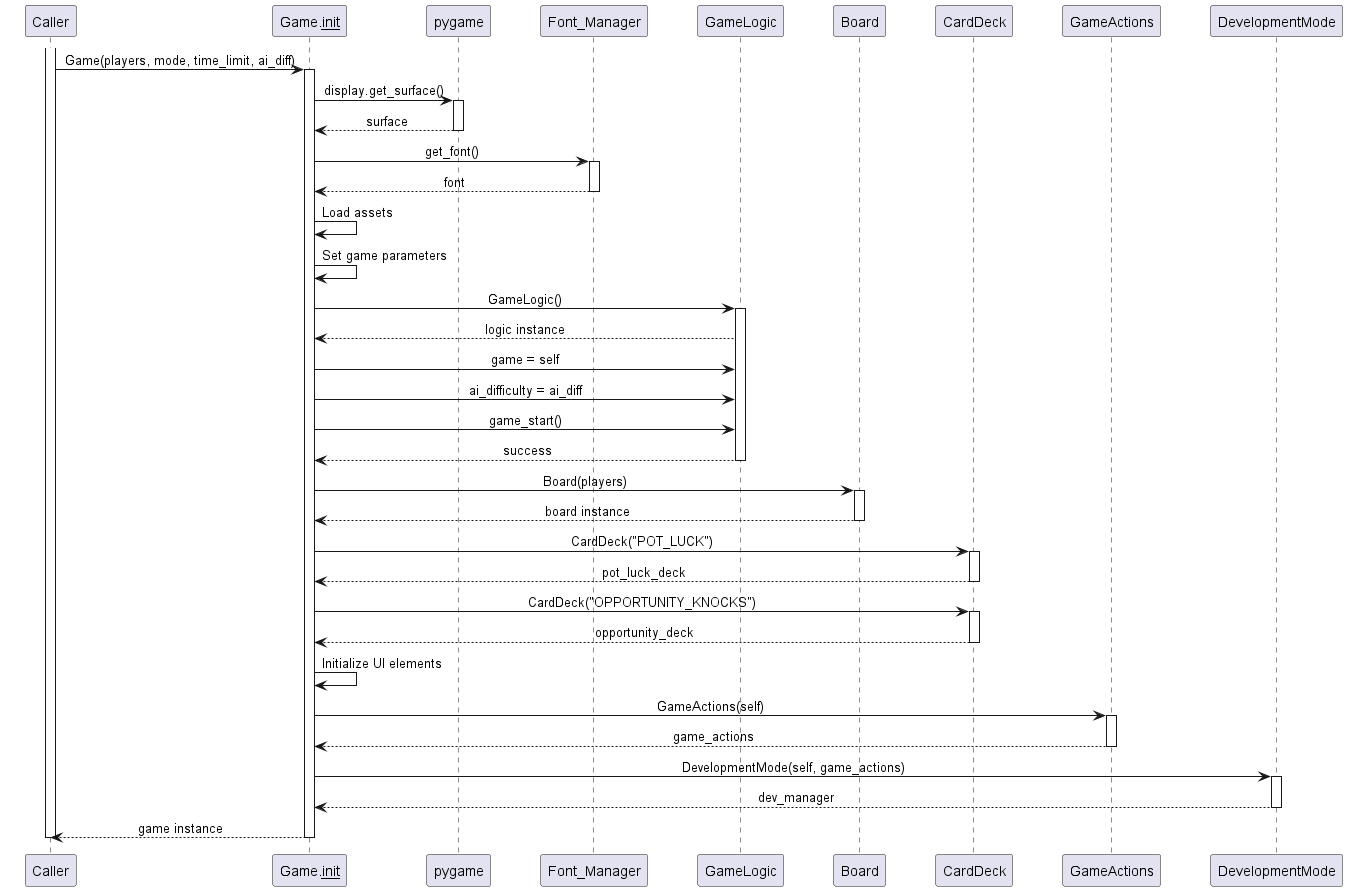

The diagram above was rendered by PlantUML. Its source (embedded in the PNG):
@startuml
skinparam sequenceMessageAlign center
skinparam ParticipantPadding 20

participant "Caller" as MainFunc
participant "Game.__init__" as Init
participant "pygame" as Pygame
participant "Font_Manager" as FM
participant "GameLogic" as Logic
participant "Board" as BoardClass
participant "CardDeck" as DeckClass
participant "GameActions" as ActionsClass
participant "DevelopmentMode" as DevModeClass

activate MainFunc
MainFunc -> Init : Game(players, mode, time_limit, ai_diff)
activate Init

Init -> Pygame : display.get_surface()
activate Pygame
Pygame --> Init : surface
deactivate Pygame

Init -> FM : get_font()
activate FM
FM --> Init : font
deactivate FM

Init -> Init : Load assets
Init -> Init : Set game parameters

Init -> Logic : GameLogic()
activate Logic
Logic --> Init : logic instance
Init -> Logic : game = self
Init -> Logic : ai_difficulty = ai_diff
Init -> Logic : game_start()
Logic --> Init : success
deactivate Logic

Init -> BoardClass : Board(players)
activate BoardClass
BoardClass --> Init : board instance
deactivate BoardClass

Init -> DeckClass : CardDeck("POT_LUCK")
activate DeckClass
DeckClass --> Init : pot_luck_deck
deactivate DeckClass

Init -> DeckClass : CardDeck("OPPORTUNITY_KNOCKS")
activate DeckClass
DeckClass --> Init : opportunity_deck
deactivate DeckClass

Init -> Init : Initialize UI elements

Init -> ActionsClass : GameActions(self)
activate ActionsClass
ActionsClass --> Init : game_actions
deactivate ActionsClass

Init -> DevModeClass : DevelopmentMode(self, game_actions)
activate DevModeClass
DevModeClass --> Init : dev_manager
deactivate DevModeClass

Init --> MainFunc : game instance
deactivate Init
deactivate MainFunc
@enduml